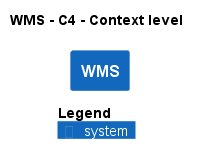

The diagram above was rendered by PlantUML. Its source (embedded in the PNG):
@startuml
!pragma layout smetana
!include ..\..\.c4s\C4_Context.puml

AddElementTag("state:new", $bgColor=green, $fontColor=#ffffff, $borderColor=green, $shadowing="False")
AddElementTag("state:changed", $bgColor=orange, $fontColor=#ffffff, $borderColor=orange, $shadowing="False")
AddElementTag("state:removed", $bgColor=red, $fontColor=#ffffff, $borderColor=red, $shadowing="False")

AddRelTag("state:new", $textColor=green, $lineColor=green)
AddRelTag("state:changed", $textColor=orange, $lineColor=orange)
AddRelTag("state:removed", $textColor=red, $lineColor=red)

SHOW_PERSON_PORTRAIT()
LAYOUT_TOP_DOWN()

skinparam linetype polyline

title WMS - C4 - Context level

System(ECommercePlatform.SoftwareSystems.WMS, "WMS", "")



SHOW_LEGEND()
@enduml